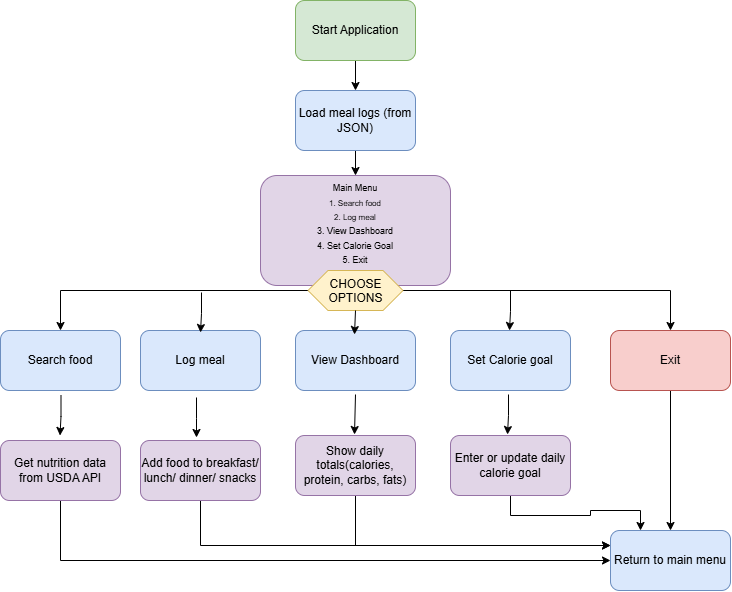

The diagram above was exported from draw.io. Its source (the exported page's mxGraphModel, read from the mxfile embedded in the PNG):
<mxGraphModel dx="880" dy="526" grid="1" gridSize="10" guides="1" tooltips="1" connect="1" arrows="1" fold="1" page="1" pageScale="1" pageWidth="850" pageHeight="1100" math="0" shadow="0">
  <root>
    <mxCell id="0" />
    <mxCell id="1" parent="0" />
    <mxCell id="G6pBiEO0iX6orBA79swV-21" edge="1" parent="1" source="G6pBiEO0iX6orBA79swV-2" style="edgeStyle=orthogonalEdgeStyle;rounded=0;orthogonalLoop=1;jettySize=auto;html=1;exitX=0.5;exitY=1;exitDx=0;exitDy=0;entryX=0.5;entryY=0;entryDx=0;entryDy=0;defaultLabelBackgroundColor=page;" target="G6pBiEO0iX6orBA79swV-3">
      <mxGeometry relative="1" as="geometry" />
    </mxCell>
    <mxCell id="G6pBiEO0iX6orBA79swV-2" parent="1" style="rounded=1;whiteSpace=wrap;html=1;roundedPerimeter=1;fillColor=#dae8fc;strokeColor=#6c8ebf;" value="Load meal logs (from JSON)" vertex="1">
      <mxGeometry height="60" width="120" x="305" y="110" as="geometry" />
    </mxCell>
    <mxCell id="G6pBiEO0iX6orBA79swV-3" parent="1" style="rounded=1;whiteSpace=wrap;html=1;roundedPerimeter=1;fillColor=#e1d5e7;strokeColor=#9673a6;" value="&lt;font style=&quot;font-size: 9px;&quot;&gt;Main Menu&lt;/font&gt;&lt;div&gt;&lt;font style=&quot;font-size: 8px;&quot;&gt;1. Search food&lt;/font&gt;&lt;/div&gt;&lt;div&gt;&lt;font style=&quot;font-size: 8px;&quot;&gt;2. Log meal&lt;/font&gt;&lt;/div&gt;&lt;div&gt;&lt;font style=&quot;font-size: 9px;&quot;&gt;3. View Dashboard&lt;/font&gt;&lt;/div&gt;&lt;div&gt;&lt;font style=&quot;font-size: 9px;&quot;&gt;4. Set Calorie Goal&lt;/font&gt;&lt;/div&gt;&lt;div&gt;&lt;font style=&quot;font-size: 9px;&quot;&gt;5. Exit&lt;br&gt;&lt;/font&gt;&lt;div&gt;&lt;br&gt;&lt;/div&gt;&lt;/div&gt;" vertex="1">
      <mxGeometry height="110" width="190" x="270" y="195" as="geometry" />
    </mxCell>
    <mxCell id="G6pBiEO0iX6orBA79swV-18" edge="1" parent="1" source="G6pBiEO0iX6orBA79swV-5" style="edgeStyle=orthogonalEdgeStyle;rounded=0;orthogonalLoop=1;jettySize=auto;html=1;exitX=0.5;exitY=1;exitDx=0;exitDy=0;entryX=0.5;entryY=0;entryDx=0;entryDy=0;defaultLabelBackgroundColor=page;" target="G6pBiEO0iX6orBA79swV-2">
      <mxGeometry relative="1" as="geometry" />
    </mxCell>
    <mxCell id="G6pBiEO0iX6orBA79swV-5" parent="1" style="rounded=1;whiteSpace=wrap;html=1;roundedPerimeter=1;fillColor=#d5e8d4;strokeColor=#82b366;" value="Start Application" vertex="1">
      <mxGeometry height="60" width="120" x="305" y="20" as="geometry" />
    </mxCell>
    <mxCell id="G6pBiEO0iX6orBA79swV-6" parent="1" style="rounded=1;whiteSpace=wrap;html=1;roundedPerimeter=1;fillColor=#dae8fc;strokeColor=#6c8ebf;" value="Set Calorie goal" vertex="1">
      <mxGeometry height="60" width="120" x="460" y="350" as="geometry" />
    </mxCell>
    <mxCell id="G6pBiEO0iX6orBA79swV-7" parent="1" style="rounded=1;whiteSpace=wrap;html=1;roundedPerimeter=1;fillColor=#dae8fc;strokeColor=#6c8ebf;" value="View Dashboard" vertex="1">
      <mxGeometry height="60" width="120" x="305" y="350" as="geometry" />
    </mxCell>
    <mxCell id="G6pBiEO0iX6orBA79swV-8" parent="1" style="rounded=1;whiteSpace=wrap;html=1;roundedPerimeter=1;fillColor=#dae8fc;strokeColor=#6c8ebf;" value="Log meal" vertex="1">
      <mxGeometry height="60" width="120" x="150" y="350" as="geometry" />
    </mxCell>
    <mxCell id="G6pBiEO0iX6orBA79swV-36" edge="1" parent="1" source="G6pBiEO0iX6orBA79swV-9" style="edgeStyle=orthogonalEdgeStyle;rounded=0;orthogonalLoop=1;jettySize=auto;html=1;exitX=0.5;exitY=1;exitDx=0;exitDy=0;entryX=0;entryY=0.25;entryDx=0;entryDy=0;defaultLabelBackgroundColor=page;" target="G6pBiEO0iX6orBA79swV-14">
      <mxGeometry relative="1" as="geometry" />
    </mxCell>
    <mxCell id="G6pBiEO0iX6orBA79swV-9" parent="1" style="rounded=1;whiteSpace=wrap;html=1;roundedPerimeter=1;fillColor=#e1d5e7;strokeColor=#9673a6;" value="Show daily totals(calories, protein, carbs, fats)" vertex="1">
      <mxGeometry height="60" width="120" x="305" y="455" as="geometry" />
    </mxCell>
    <mxCell id="G6pBiEO0iX6orBA79swV-35" edge="1" parent="1" source="G6pBiEO0iX6orBA79swV-10" style="edgeStyle=orthogonalEdgeStyle;rounded=0;orthogonalLoop=1;jettySize=auto;html=1;exitX=0.5;exitY=1;exitDx=0;exitDy=0;entryX=0.25;entryY=0;entryDx=0;entryDy=0;defaultLabelBackgroundColor=page;" target="G6pBiEO0iX6orBA79swV-14">
      <mxGeometry relative="1" x="0.0057" as="geometry" />
    </mxCell>
    <mxCell id="G6pBiEO0iX6orBA79swV-10" parent="1" style="rounded=1;whiteSpace=wrap;html=1;roundedPerimeter=1;fillColor=#e1d5e7;strokeColor=#9673a6;" value="Enter or update daily calorie goal" vertex="1">
      <mxGeometry height="60" width="120" x="460" y="455" as="geometry" />
    </mxCell>
    <mxCell id="G6pBiEO0iX6orBA79swV-34" edge="1" parent="1" source="G6pBiEO0iX6orBA79swV-11" style="edgeStyle=orthogonalEdgeStyle;rounded=0;orthogonalLoop=1;jettySize=auto;html=1;exitX=0.5;exitY=1;exitDx=0;exitDy=0;entryX=0;entryY=0.25;entryDx=0;entryDy=0;defaultLabelBackgroundColor=page;" target="G6pBiEO0iX6orBA79swV-14">
      <mxGeometry relative="1" x="0.0022" as="geometry" />
    </mxCell>
    <mxCell id="G6pBiEO0iX6orBA79swV-11" parent="1" style="rounded=1;whiteSpace=wrap;html=1;roundedPerimeter=1;fillColor=#e1d5e7;strokeColor=#9673a6;" value="Add food to breakfast/ lunch/ dinner/ snacks" vertex="1">
      <mxGeometry height="60" width="120" x="150" y="460" as="geometry" />
    </mxCell>
    <mxCell id="G6pBiEO0iX6orBA79swV-17" edge="1" parent="1" source="G6pBiEO0iX6orBA79swV-13" style="edgeStyle=orthogonalEdgeStyle;rounded=0;orthogonalLoop=1;jettySize=auto;html=1;exitX=0.5;exitY=1;exitDx=0;exitDy=0;defaultLabelBackgroundColor=page;" target="G6pBiEO0iX6orBA79swV-14">
      <mxGeometry relative="1" as="geometry" />
    </mxCell>
    <mxCell id="G6pBiEO0iX6orBA79swV-13" parent="1" style="rounded=1;whiteSpace=wrap;html=1;roundedPerimeter=1;fillColor=#f8cecc;strokeColor=#b85450;" value="Exit" vertex="1">
      <mxGeometry height="60" width="120" x="620" y="350" as="geometry" />
    </mxCell>
    <mxCell id="G6pBiEO0iX6orBA79swV-14" parent="1" style="rounded=1;whiteSpace=wrap;html=1;roundedPerimeter=1;fillColor=#dae8fc;strokeColor=#6c8ebf;" value="Return to main menu" vertex="1">
      <mxGeometry height="60" width="120" x="620" y="550" as="geometry" />
    </mxCell>
    <mxCell id="G6pBiEO0iX6orBA79swV-15" parent="1" style="rounded=1;whiteSpace=wrap;html=1;roundedPerimeter=1;fillColor=#dae8fc;strokeColor=#6c8ebf;" value="Search food" vertex="1">
      <mxGeometry height="60" width="120" x="10" y="350" as="geometry" />
    </mxCell>
    <mxCell id="G6pBiEO0iX6orBA79swV-33" edge="1" parent="1" source="G6pBiEO0iX6orBA79swV-16" style="edgeStyle=orthogonalEdgeStyle;rounded=0;orthogonalLoop=1;jettySize=auto;html=1;exitX=0.5;exitY=1;exitDx=0;exitDy=0;entryX=0;entryY=0.5;entryDx=0;entryDy=0;defaultLabelBackgroundColor=page;" target="G6pBiEO0iX6orBA79swV-14">
      <mxGeometry relative="1" as="geometry" />
    </mxCell>
    <mxCell id="G6pBiEO0iX6orBA79swV-16" parent="1" style="rounded=1;whiteSpace=wrap;html=1;roundedPerimeter=1;fillColor=#e1d5e7;strokeColor=#9673a6;" value="Get nutrition data from USDA API" vertex="1">
      <mxGeometry height="60" width="120" x="10" y="460" as="geometry" />
    </mxCell>
    <mxCell id="G6pBiEO0iX6orBA79swV-24" edge="1" parent="1" source="G6pBiEO0iX6orBA79swV-23" style="edgeStyle=orthogonalEdgeStyle;rounded=0;orthogonalLoop=1;jettySize=auto;html=1;exitX=0;exitY=0.5;exitDx=0;exitDy=0;defaultLabelBackgroundColor=page;entryX=0.5;entryY=0;entryDx=0;entryDy=0;" target="G6pBiEO0iX6orBA79swV-15">
      <mxGeometry relative="1" x="-0.1026" as="geometry">
        <mxPoint x="60" y="310" as="targetPoint" />
      </mxGeometry>
    </mxCell>
    <mxCell id="G6pBiEO0iX6orBA79swV-25" edge="1" parent="1" source="G6pBiEO0iX6orBA79swV-23" style="edgeStyle=orthogonalEdgeStyle;rounded=0;orthogonalLoop=1;jettySize=auto;html=1;exitX=1;exitY=0.5;exitDx=0;exitDy=0;entryX=0.5;entryY=0;entryDx=0;entryDy=0;defaultLabelBackgroundColor=page;" target="G6pBiEO0iX6orBA79swV-13">
      <mxGeometry relative="1" x="0.0016" as="geometry" />
    </mxCell>
    <mxCell id="G6pBiEO0iX6orBA79swV-23" parent="1" style="shape=hexagon;perimeter=hexagonPerimeter2;whiteSpace=wrap;html=1;shapeInside=1;fixedSize=1;fillColor=#fff2cc;strokeColor=#d6b656;" value="CHOOSE OPTIONS" vertex="1">
      <mxGeometry height="40" width="95" x="317.5" y="290" as="geometry" />
    </mxCell>
    <mxCell id="G6pBiEO0iX6orBA79swV-26" edge="1" parent="1" style="edgeStyle=orthogonalEdgeStyle;rounded=0;orthogonalLoop=1;jettySize=auto;html=1;defaultLabelBackgroundColor=page;">
      <mxGeometry relative="1" x="-0.7561" as="geometry">
        <mxPoint x="520" y="310" as="sourcePoint" />
        <mxPoint x="519" y="350" as="targetPoint" />
      </mxGeometry>
    </mxCell>
    <mxCell id="G6pBiEO0iX6orBA79swV-27" edge="1" parent="1" source="G6pBiEO0iX6orBA79swV-23" style="edgeStyle=orthogonalEdgeStyle;rounded=0;orthogonalLoop=1;jettySize=auto;html=1;defaultLabelBackgroundColor=page;exitX=0.5;exitY=1;exitDx=0;exitDy=0;">
      <mxGeometry relative="1" x="-0.7561" as="geometry">
        <mxPoint x="365" y="314" as="sourcePoint" />
        <mxPoint x="364" y="354" as="targetPoint" />
      </mxGeometry>
    </mxCell>
    <mxCell id="G6pBiEO0iX6orBA79swV-28" edge="1" parent="1" style="edgeStyle=orthogonalEdgeStyle;rounded=0;orthogonalLoop=1;jettySize=auto;html=1;defaultLabelBackgroundColor=page;">
      <mxGeometry relative="1" x="-0.7561" as="geometry">
        <mxPoint x="211" y="312" as="sourcePoint" />
        <mxPoint x="210" y="352" as="targetPoint" />
      </mxGeometry>
    </mxCell>
    <mxCell id="G6pBiEO0iX6orBA79swV-29" edge="1" parent="1" style="edgeStyle=orthogonalEdgeStyle;rounded=0;orthogonalLoop=1;jettySize=auto;html=1;defaultLabelBackgroundColor=page;">
      <mxGeometry relative="1" x="-0.7619" as="geometry">
        <mxPoint x="206" y="417" as="sourcePoint" />
        <mxPoint x="206" y="457" as="targetPoint" />
      </mxGeometry>
    </mxCell>
    <mxCell id="G6pBiEO0iX6orBA79swV-30" edge="1" parent="1" style="edgeStyle=orthogonalEdgeStyle;rounded=0;orthogonalLoop=1;jettySize=auto;html=1;defaultLabelBackgroundColor=page;">
      <mxGeometry relative="1" x="-0.7561" as="geometry">
        <mxPoint x="70.5" y="415" as="sourcePoint" />
        <mxPoint x="69.5" y="455" as="targetPoint" />
      </mxGeometry>
    </mxCell>
    <mxCell id="G6pBiEO0iX6orBA79swV-31" edge="1" parent="1" style="edgeStyle=orthogonalEdgeStyle;rounded=0;orthogonalLoop=1;jettySize=auto;html=1;defaultLabelBackgroundColor=page;">
      <mxGeometry relative="1" x="-0.7073" as="geometry">
        <Array as="points">
          <mxPoint x="364" y="414" />
        </Array>
        <mxPoint x="365" y="414" as="sourcePoint" />
        <mxPoint x="364" y="454" as="targetPoint" />
      </mxGeometry>
    </mxCell>
    <mxCell id="G6pBiEO0iX6orBA79swV-32" edge="1" parent="1" style="edgeStyle=orthogonalEdgeStyle;rounded=0;orthogonalLoop=1;jettySize=auto;html=1;defaultLabelBackgroundColor=page;">
      <mxGeometry relative="1" x="-0.7561" as="geometry">
        <mxPoint x="518" y="414" as="sourcePoint" />
        <mxPoint x="517" y="454" as="targetPoint" />
      </mxGeometry>
    </mxCell>
  </root>
</mxGraphModel>